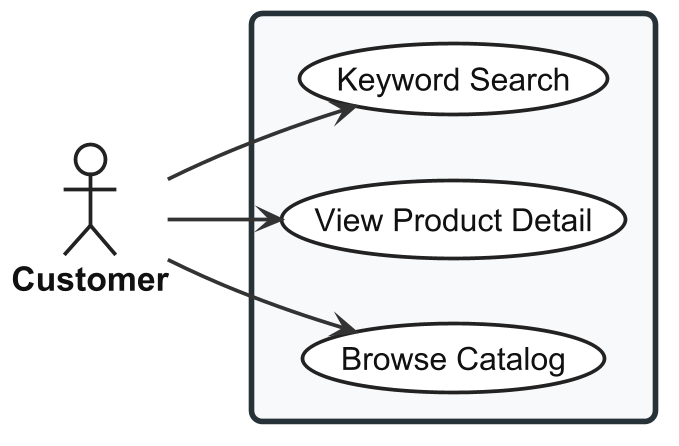

The diagram above was rendered by PlantUML. Its source (embedded in the PNG):
@startuml usecase-catalog-browsing

left to right direction

skinparam shadowing false
skinparam dpi 180

<style>

root {
  FontName "Arial"
  FontSize 18
  FontColor #111111
}

actor {
  FontName "Arial"
  FontSize 18
  FontStyle bold
  FontColor #111111
  BackgroundColor #FFFFFF
  LineColor #222222
  LineThickness 2
}

usecase {
  FontName "Arial"
  FontSize 17
  FontColor #111111
  FontStyle plain
  BackgroundColor #FFFFFF
  LineColor #222222
  LineThickness 2
  Padding 18
}

rectangle {
  FontName "Arial"
  FontSize 22
  FontStyle bold
  FontColor #111111
  BackgroundColor #F7F9FA
  LineColor #263238
  LineThickness 3
  RoundCorner 12
  Padding 30
}

arrow {
  FontName "Arial"
  FontSize 15
  FontColor #111111
  LineColor #333333
  LineThickness 2
}

</style>


actor "Customer" as Customer

rectangle {

  ' UC-STR-BRW-BROWSE
  usecase "Browse Catalog" as UC_BROWSE

  ' UC-STR-BRW-DETAIL
  usecase "View Product Detail" as UC_DETAIL

  ' UC-STR-BRW-SEARCH
  usecase "Keyword Search" as UC_SEARCH

}

Customer --> UC_BROWSE
Customer --> UC_DETAIL
Customer --> UC_SEARCH

@enduml